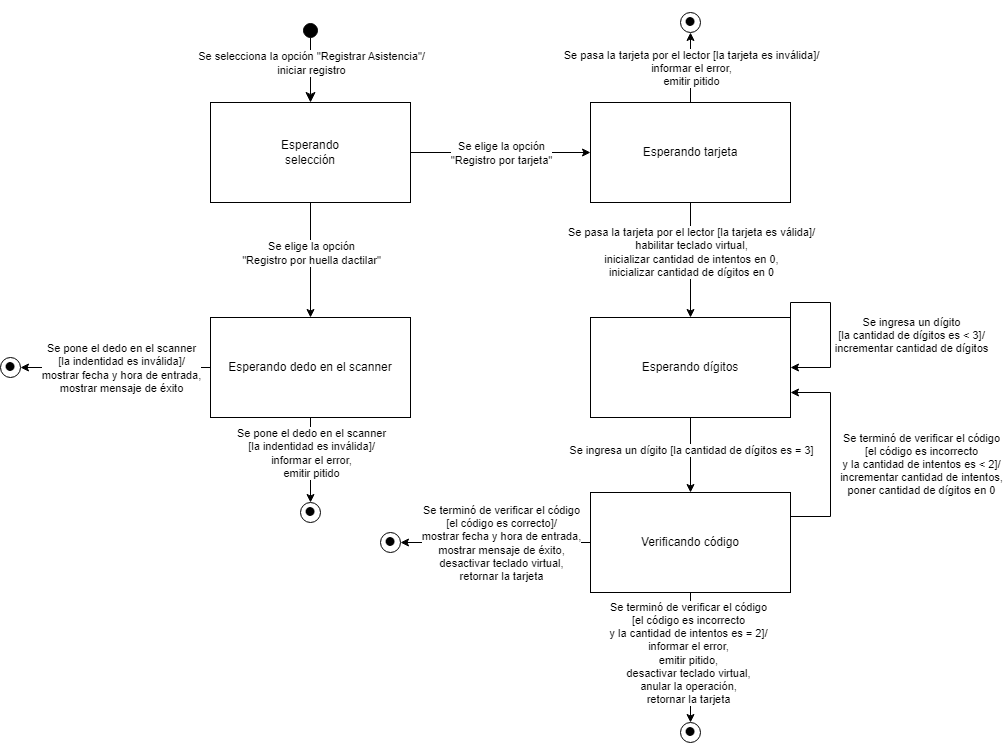

The diagram above was exported from draw.io. Its source (the exported page's mxGraphModel, read from the mxfile embedded in the PNG):
<mxGraphModel dx="1665" dy="892" grid="1" gridSize="10" guides="1" tooltips="1" connect="1" arrows="1" fold="1" page="1" pageScale="1" pageWidth="827" pageHeight="1169" math="0" shadow="0">
  <root>
    <mxCell id="0" />
    <mxCell id="1" parent="0" />
    <mxCell id="pDoBQqwkkjdUye8XYcZM-18" style="edgeStyle=orthogonalEdgeStyle;rounded=0;orthogonalLoop=1;jettySize=auto;html=1;" parent="1" source="pDoBQqwkkjdUye8XYcZM-3" target="pDoBQqwkkjdUye8XYcZM-17" edge="1">
      <mxGeometry relative="1" as="geometry" />
    </mxCell>
    <mxCell id="pDoBQqwkkjdUye8XYcZM-19" value="Se elige la opción&lt;br&gt;&quot;Registro por tarjeta&quot;" style="edgeLabel;html=1;align=center;verticalAlign=middle;resizable=0;points=[];" parent="pDoBQqwkkjdUye8XYcZM-18" vertex="1" connectable="0">
      <mxGeometry x="-0.3778" y="-1" relative="1" as="geometry">
        <mxPoint x="34" y="-1" as="offset" />
      </mxGeometry>
    </mxCell>
    <mxCell id="pDoBQqwkkjdUye8XYcZM-21" style="edgeStyle=orthogonalEdgeStyle;rounded=0;orthogonalLoop=1;jettySize=auto;html=1;" parent="1" source="pDoBQqwkkjdUye8XYcZM-3" target="pDoBQqwkkjdUye8XYcZM-20" edge="1">
      <mxGeometry relative="1" as="geometry" />
    </mxCell>
    <mxCell id="pDoBQqwkkjdUye8XYcZM-22" value="Se elige la opción&lt;br&gt;&quot;Registro por huella dactilar&quot;" style="edgeLabel;html=1;align=center;verticalAlign=middle;resizable=0;points=[];" parent="pDoBQqwkkjdUye8XYcZM-21" vertex="1" connectable="0">
      <mxGeometry x="0.0783" y="-3" relative="1" as="geometry">
        <mxPoint x="3" y="-12" as="offset" />
      </mxGeometry>
    </mxCell>
    <mxCell id="pDoBQqwkkjdUye8XYcZM-3" value="Esperando&lt;br&gt;selección" style="whiteSpace=wrap;html=1;align=center;" parent="1" vertex="1">
      <mxGeometry x="140" y="370" width="200" height="100" as="geometry" />
    </mxCell>
    <mxCell id="pDoBQqwkkjdUye8XYcZM-4" value="" style="html=1;verticalAlign=bottom;startArrow=circle;startFill=1;endArrow=classic;startSize=6;endSize=8;curved=0;rounded=0;endFill=1;entryX=0.5;entryY=0;entryDx=0;entryDy=0;" parent="1" target="pDoBQqwkkjdUye8XYcZM-3" edge="1">
      <mxGeometry width="80" relative="1" as="geometry">
        <mxPoint x="240" y="290" as="sourcePoint" />
        <mxPoint x="300" y="290" as="targetPoint" />
      </mxGeometry>
    </mxCell>
    <mxCell id="pDoBQqwkkjdUye8XYcZM-5" value="Se selecciona la opción &quot;Registrar Asistencia&quot;/&lt;br&gt;iniciar registro" style="edgeLabel;html=1;align=center;verticalAlign=middle;resizable=0;points=[];" parent="pDoBQqwkkjdUye8XYcZM-4" vertex="1" connectable="0">
      <mxGeometry x="0.2" relative="1" as="geometry">
        <mxPoint y="-8" as="offset" />
      </mxGeometry>
    </mxCell>
    <mxCell id="RglGXkVhkjBi94Of7J8K-1" style="edgeStyle=orthogonalEdgeStyle;rounded=0;orthogonalLoop=1;jettySize=auto;html=1;" edge="1" parent="1" source="pDoBQqwkkjdUye8XYcZM-17" target="pDoBQqwkkjdUye8XYcZM-35">
      <mxGeometry relative="1" as="geometry" />
    </mxCell>
    <mxCell id="RglGXkVhkjBi94Of7J8K-2" value="Se pasa la tarjeta por el lector [la tarjeta es válida]/&lt;br&gt;habilitar teclado virtual,&lt;br&gt;inicializar cantidad de intentos en 0,&lt;br&gt;inicializar cantidad de dígitos en 0" style="edgeLabel;html=1;align=center;verticalAlign=middle;resizable=0;points=[];" vertex="1" connectable="0" parent="RglGXkVhkjBi94Of7J8K-1">
      <mxGeometry x="-0.4333" y="1" relative="1" as="geometry">
        <mxPoint x="-1" y="16" as="offset" />
      </mxGeometry>
    </mxCell>
    <mxCell id="pDoBQqwkkjdUye8XYcZM-17" value="Esperando tarjeta" style="whiteSpace=wrap;html=1;align=center;" parent="1" vertex="1">
      <mxGeometry x="520" y="370" width="200" height="100" as="geometry" />
    </mxCell>
    <mxCell id="pDoBQqwkkjdUye8XYcZM-20" value="Esperando dedo en el scanner" style="whiteSpace=wrap;html=1;align=center;" parent="1" vertex="1">
      <mxGeometry x="140" y="585" width="200" height="100" as="geometry" />
    </mxCell>
    <mxCell id="pDoBQqwkkjdUye8XYcZM-23" style="edgeStyle=orthogonalEdgeStyle;rounded=0;orthogonalLoop=1;jettySize=auto;html=1;" parent="1" source="pDoBQqwkkjdUye8XYcZM-17" target="pDoBQqwkkjdUye8XYcZM-24" edge="1">
      <mxGeometry relative="1" as="geometry">
        <mxPoint x="600" y="340" as="sourcePoint" />
      </mxGeometry>
    </mxCell>
    <mxCell id="pDoBQqwkkjdUye8XYcZM-28" value="Se pasa la tarjeta por el lector [la tarjeta es inválida]/&lt;br&gt;informar el error,&lt;br&gt;emitir pitido" style="edgeLabel;html=1;align=center;verticalAlign=middle;resizable=0;points=[];" parent="pDoBQqwkkjdUye8XYcZM-23" vertex="1" connectable="0">
      <mxGeometry x="0.24" y="1" relative="1" as="geometry">
        <mxPoint x="1" y="8" as="offset" />
      </mxGeometry>
    </mxCell>
    <mxCell id="pDoBQqwkkjdUye8XYcZM-24" value="&lt;font style=&quot;font-size: 37px;&quot;&gt;•&lt;/font&gt;" style="ellipse;whiteSpace=wrap;html=1;aspect=fixed;" parent="1" vertex="1">
      <mxGeometry x="610" y="280" width="20" height="20" as="geometry" />
    </mxCell>
    <mxCell id="pDoBQqwkkjdUye8XYcZM-32" style="edgeStyle=orthogonalEdgeStyle;rounded=0;orthogonalLoop=1;jettySize=auto;html=1;" parent="1" source="pDoBQqwkkjdUye8XYcZM-20" target="pDoBQqwkkjdUye8XYcZM-34" edge="1">
      <mxGeometry relative="1" as="geometry">
        <mxPoint x="240" y="890" as="sourcePoint" />
      </mxGeometry>
    </mxCell>
    <mxCell id="pDoBQqwkkjdUye8XYcZM-33" value="Se pone el dedo en el scanner&lt;br&gt;[la indentidad es inválida]/&lt;br&gt;informar el error,&lt;br&gt;emitir pitido" style="edgeLabel;html=1;align=center;verticalAlign=middle;resizable=0;points=[];" parent="pDoBQqwkkjdUye8XYcZM-32" vertex="1" connectable="0">
      <mxGeometry x="0.24" y="1" relative="1" as="geometry">
        <mxPoint x="-1" y="-18" as="offset" />
      </mxGeometry>
    </mxCell>
    <mxCell id="pDoBQqwkkjdUye8XYcZM-34" value="&lt;font style=&quot;font-size: 37px;&quot;&gt;•&lt;/font&gt;" style="ellipse;whiteSpace=wrap;html=1;aspect=fixed;" parent="1" vertex="1">
      <mxGeometry x="230" y="770" width="20" height="20" as="geometry" />
    </mxCell>
    <mxCell id="pDoBQqwkkjdUye8XYcZM-35" value="Esperando dígitos" style="whiteSpace=wrap;html=1;align=center;" parent="1" vertex="1">
      <mxGeometry x="520" y="585" width="200" height="100" as="geometry" />
    </mxCell>
    <mxCell id="RglGXkVhkjBi94Of7J8K-3" style="edgeStyle=orthogonalEdgeStyle;rounded=0;orthogonalLoop=1;jettySize=auto;html=1;exitX=1;exitY=0;exitDx=0;exitDy=0;entryX=1;entryY=0.5;entryDx=0;entryDy=0;" edge="1" parent="1" source="pDoBQqwkkjdUye8XYcZM-35" target="pDoBQqwkkjdUye8XYcZM-35">
      <mxGeometry relative="1" as="geometry">
        <Array as="points">
          <mxPoint x="720" y="570" />
          <mxPoint x="760" y="570" />
          <mxPoint x="760" y="635" />
        </Array>
      </mxGeometry>
    </mxCell>
    <mxCell id="RglGXkVhkjBi94Of7J8K-4" value="Se ingresa un dígito&lt;br&gt;[la cantidad de dígitos es &amp;lt; 3]/&lt;br&gt;incrementar cantidad de dígitos" style="edgeLabel;html=1;align=center;verticalAlign=middle;resizable=0;points=[];" vertex="1" connectable="0" parent="RglGXkVhkjBi94Of7J8K-3">
      <mxGeometry x="0.0824" y="-1" relative="1" as="geometry">
        <mxPoint x="81" as="offset" />
      </mxGeometry>
    </mxCell>
    <mxCell id="RglGXkVhkjBi94Of7J8K-5" style="edgeStyle=orthogonalEdgeStyle;rounded=0;orthogonalLoop=1;jettySize=auto;html=1;" edge="1" parent="1" source="pDoBQqwkkjdUye8XYcZM-35" target="RglGXkVhkjBi94Of7J8K-7">
      <mxGeometry relative="1" as="geometry">
        <mxPoint x="620" y="780" as="targetPoint" />
      </mxGeometry>
    </mxCell>
    <mxCell id="RglGXkVhkjBi94Of7J8K-6" value="Se ingresa un dígito [la cantidad de dígitos es = 3]" style="edgeLabel;html=1;align=center;verticalAlign=middle;resizable=0;points=[];" vertex="1" connectable="0" parent="RglGXkVhkjBi94Of7J8K-5">
      <mxGeometry x="-0.1484" relative="1" as="geometry">
        <mxPoint as="offset" />
      </mxGeometry>
    </mxCell>
    <mxCell id="RglGXkVhkjBi94Of7J8K-12" style="edgeStyle=orthogonalEdgeStyle;rounded=0;orthogonalLoop=1;jettySize=auto;html=1;exitX=1;exitY=0.25;exitDx=0;exitDy=0;entryX=1;entryY=0.75;entryDx=0;entryDy=0;" edge="1" parent="1" source="RglGXkVhkjBi94Of7J8K-7" target="pDoBQqwkkjdUye8XYcZM-35">
      <mxGeometry relative="1" as="geometry">
        <Array as="points">
          <mxPoint x="760" y="784" />
          <mxPoint x="760" y="660" />
        </Array>
      </mxGeometry>
    </mxCell>
    <mxCell id="RglGXkVhkjBi94Of7J8K-13" value="Se terminó de verificar el código&lt;br&gt;[el código es incorrecto&lt;br&gt;y la cantidad de intentos es &amp;lt; 2]/&lt;br&gt;incrementar cantidad de intentos,&lt;br&gt;poner cantidad de dígitos en 0" style="edgeLabel;html=1;align=center;verticalAlign=middle;resizable=0;points=[];" vertex="1" connectable="0" parent="RglGXkVhkjBi94Of7J8K-12">
      <mxGeometry x="0.0333" y="2" relative="1" as="geometry">
        <mxPoint x="92" y="12" as="offset" />
      </mxGeometry>
    </mxCell>
    <mxCell id="RglGXkVhkjBi94Of7J8K-7" value="Verificando código" style="whiteSpace=wrap;html=1;align=center;" vertex="1" parent="1">
      <mxGeometry x="520" y="760" width="200" height="100" as="geometry" />
    </mxCell>
    <mxCell id="RglGXkVhkjBi94Of7J8K-14" style="edgeStyle=orthogonalEdgeStyle;rounded=0;orthogonalLoop=1;jettySize=auto;html=1;" edge="1" target="RglGXkVhkjBi94Of7J8K-15" parent="1" source="RglGXkVhkjBi94Of7J8K-7">
      <mxGeometry relative="1" as="geometry">
        <mxPoint x="610" y="860" as="sourcePoint" />
      </mxGeometry>
    </mxCell>
    <mxCell id="RglGXkVhkjBi94Of7J8K-16" value="Se terminó de verificar el código&lt;br style=&quot;border-color: var(--border-color);&quot;&gt;[el código es incorrecto&lt;br style=&quot;border-color: var(--border-color);&quot;&gt;y la cantidad de intentos es = 2]/&lt;br&gt;informar el error,&lt;br style=&quot;border-color: var(--border-color);&quot;&gt;emitir pitido,&lt;br&gt;desactivar teclado virtual,&lt;br&gt;anular la operación,&lt;br&gt;retornar la tarjeta" style="edgeLabel;html=1;align=center;verticalAlign=middle;resizable=0;points=[];" vertex="1" connectable="0" parent="RglGXkVhkjBi94Of7J8K-14">
      <mxGeometry x="-0.08" y="-3" relative="1" as="geometry">
        <mxPoint as="offset" />
      </mxGeometry>
    </mxCell>
    <mxCell id="RglGXkVhkjBi94Of7J8K-15" value="&lt;font style=&quot;font-size: 37px;&quot;&gt;•&lt;/font&gt;" style="ellipse;whiteSpace=wrap;html=1;aspect=fixed;" vertex="1" parent="1">
      <mxGeometry x="610" y="990" width="20" height="20" as="geometry" />
    </mxCell>
    <mxCell id="RglGXkVhkjBi94Of7J8K-17" style="edgeStyle=orthogonalEdgeStyle;rounded=0;orthogonalLoop=1;jettySize=auto;html=1;" edge="1" target="RglGXkVhkjBi94Of7J8K-18" parent="1" source="RglGXkVhkjBi94Of7J8K-7">
      <mxGeometry relative="1" as="geometry">
        <mxPoint x="380" y="870" as="sourcePoint" />
      </mxGeometry>
    </mxCell>
    <mxCell id="RglGXkVhkjBi94Of7J8K-19" value="Se terminó de verificar el código&lt;br&gt;[el código es correcto]/&lt;br&gt;mostrar fecha y hora de entrada,&lt;br&gt;mostrar mensaje de éxito,&lt;br style=&quot;border-color: var(--border-color);&quot;&gt;desactivar teclado virtual,&lt;br&gt;retornar la tarjeta" style="edgeLabel;html=1;align=center;verticalAlign=middle;resizable=0;points=[];" vertex="1" connectable="0" parent="RglGXkVhkjBi94Of7J8K-17">
      <mxGeometry x="0.1077" y="2" relative="1" as="geometry">
        <mxPoint x="15" y="-2" as="offset" />
      </mxGeometry>
    </mxCell>
    <mxCell id="RglGXkVhkjBi94Of7J8K-18" value="&lt;font style=&quot;font-size: 37px;&quot;&gt;•&lt;/font&gt;" style="ellipse;whiteSpace=wrap;html=1;aspect=fixed;" vertex="1" parent="1">
      <mxGeometry x="310" y="800" width="20" height="20" as="geometry" />
    </mxCell>
    <mxCell id="RglGXkVhkjBi94Of7J8K-20" style="edgeStyle=orthogonalEdgeStyle;rounded=0;orthogonalLoop=1;jettySize=auto;html=1;" edge="1" target="RglGXkVhkjBi94Of7J8K-21" parent="1" source="pDoBQqwkkjdUye8XYcZM-20">
      <mxGeometry relative="1" as="geometry">
        <mxPoint y="700" as="sourcePoint" />
      </mxGeometry>
    </mxCell>
    <mxCell id="RglGXkVhkjBi94Of7J8K-22" value="Se pone el dedo en el scanner&lt;br&gt;[la indentidad es inválida]/&lt;br style=&quot;border-color: var(--border-color);&quot;&gt;mostrar fecha y hora de entrada,&lt;br style=&quot;border-color: var(--border-color);&quot;&gt;mostrar mensaje de éxito" style="edgeLabel;html=1;align=center;verticalAlign=middle;resizable=0;points=[];" vertex="1" connectable="0" parent="RglGXkVhkjBi94Of7J8K-20">
      <mxGeometry x="0.1846" y="-2" relative="1" as="geometry">
        <mxPoint x="23" y="2" as="offset" />
      </mxGeometry>
    </mxCell>
    <mxCell id="RglGXkVhkjBi94Of7J8K-21" value="&lt;font style=&quot;font-size: 37px;&quot;&gt;•&lt;/font&gt;" style="ellipse;whiteSpace=wrap;html=1;aspect=fixed;" vertex="1" parent="1">
      <mxGeometry x="-70" y="625" width="20" height="20" as="geometry" />
    </mxCell>
  </root>
</mxGraphModel>